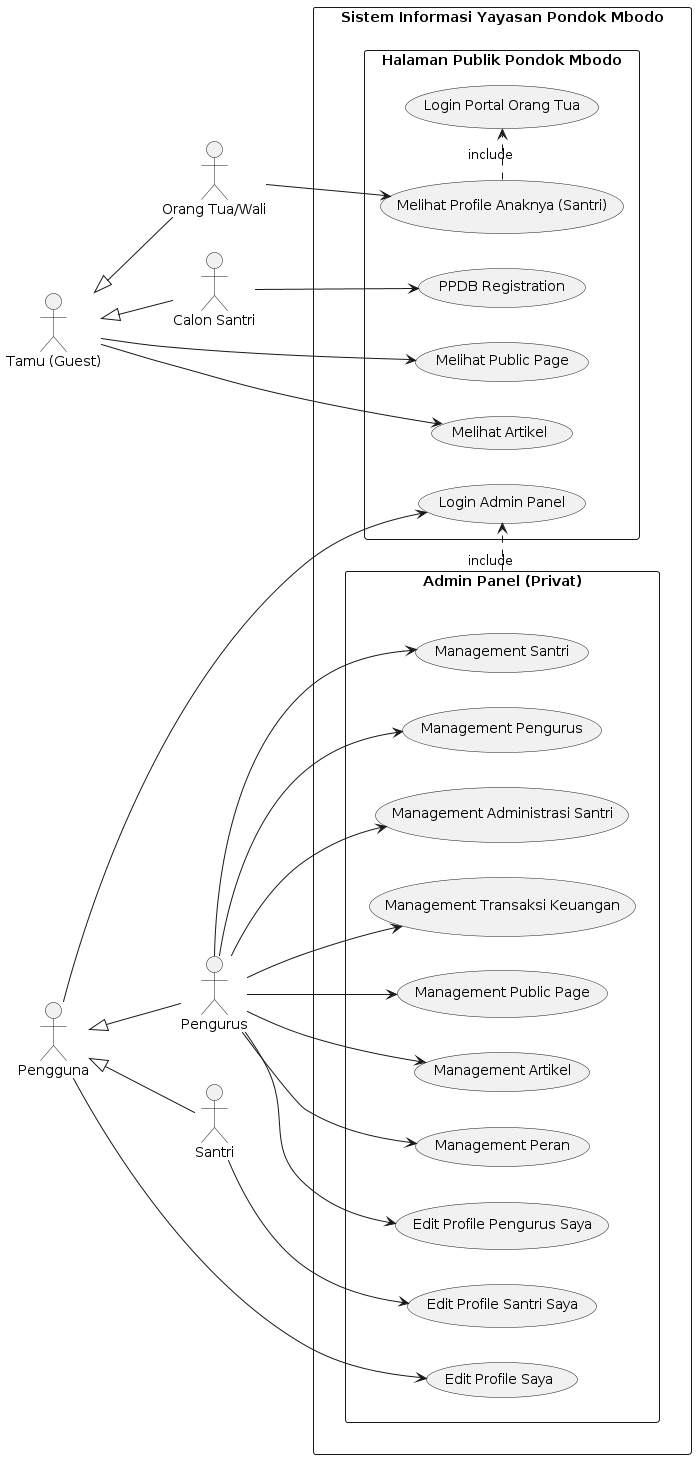

The diagram above was rendered by PlantUML. Its source (embedded in the PNG):
@startuml
left to right direction

actor "Tamu (Guest)" as Guest
actor "Pengguna" as User
actor "Pengurus" as Employee
actor "Santri" as Student
actor "Orang Tua/Wali" as Guardian
actor "Calon Santri" as StudentCandidate

rectangle "Sistem Informasi Yayasan Pondok Mbodo" {
    rectangle "Halaman Publik Pondok Mbodo" {
        usecase "Login Admin Panel" as LoginAdminPanel
        usecase "PPDB Registration" as PpdbRegistration
        usecase "Login Portal Orang Tua" as LoginPortalGuardian
        usecase "Melihat Public Page" as ShowPublicPage
        usecase "Melihat Artikel" as ShowPost
        usecase "Melihat Profile Anaknya (Santri)" as GuardianViewProfileStudent
    }

    rectangle "Admin Panel (Privat)" as AdminPanel {
        usecase "Management Santri" as StudentResource
        usecase "Management Pengurus" as EmployeeResource
        usecase "Management Administrasi Santri" as StudentBillResource
        usecase "Management Transaksi Keuangan" as FinancialTransactionResource
        usecase "Management Public Page" as PublicPageResource
        usecase "Management Artikel" as PostResource
        usecase "Management Peran" as ShieldResource
        usecase "Edit Profile Saya" as EditProfilePage
        usecase "Edit Profile Pengurus Saya" as EditProfileEmployeePage
        usecase "Edit Profile Santri Saya" as EditProfileStudentPage
    }
}

Guest <|-- StudentCandidate
Guest <|-- Guardian

User <|-- Employee
User <|-- Student

User --> LoginAdminPanel
User --> EditProfilePage

Guardian --> GuardianViewProfileStudent

StudentCandidate --> PpdbRegistration
Guest --> ShowPublicPage
Guest --> ShowPost

GuardianViewProfileStudent .> LoginPortalGuardian : include

AdminPanel .> LoginAdminPanel : include

Employee --> StudentResource
Employee --> EmployeeResource
Employee --> StudentBillResource
Employee --> FinancialTransactionResource
Employee --> PublicPageResource
Employee --> PostResource
Employee --> ShieldResource
Employee --> EditProfileEmployeePage

Student --> EditProfileStudentPage
@enduml